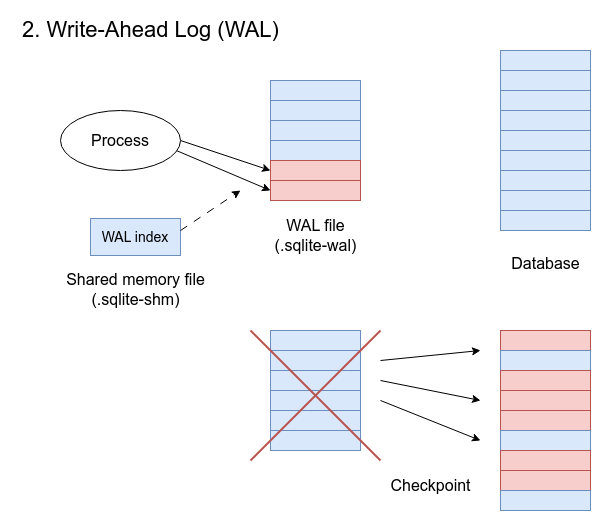

The diagram above was exported from draw.io. Its source (the exported page's mxGraphModel, read from the mxfile embedded in the PNG):
<mxGraphModel dx="992" dy="647" grid="1" gridSize="10" guides="1" tooltips="1" connect="1" arrows="1" fold="1" page="1" pageScale="1" pageWidth="827" pageHeight="1169" math="0" shadow="0">
  <root>
    <mxCell id="0" />
    <mxCell id="1" parent="0" />
    <mxCell id="oMyKSPsdt_ICszbOxOp8-1" value="" style="rounded=0;whiteSpace=wrap;html=1;fillColor=#dae8fc;strokeColor=#6c8ebf;" parent="1" vertex="1">
      <mxGeometry x="610" y="160" width="90" height="20" as="geometry" />
    </mxCell>
    <mxCell id="oMyKSPsdt_ICszbOxOp8-4" value="" style="rounded=0;whiteSpace=wrap;html=1;fillColor=#dae8fc;strokeColor=#6c8ebf;" parent="1" vertex="1">
      <mxGeometry x="610" y="180" width="90" height="20" as="geometry" />
    </mxCell>
    <mxCell id="oMyKSPsdt_ICszbOxOp8-5" value="" style="rounded=0;whiteSpace=wrap;html=1;fillColor=#dae8fc;strokeColor=#6c8ebf;" parent="1" vertex="1">
      <mxGeometry x="610" y="200" width="90" height="20" as="geometry" />
    </mxCell>
    <mxCell id="oMyKSPsdt_ICszbOxOp8-6" value="" style="rounded=0;whiteSpace=wrap;html=1;fillColor=#dae8fc;strokeColor=#6c8ebf;" parent="1" vertex="1">
      <mxGeometry x="610" y="220" width="90" height="20" as="geometry" />
    </mxCell>
    <mxCell id="oMyKSPsdt_ICszbOxOp8-7" value="" style="rounded=0;whiteSpace=wrap;html=1;fillColor=#dae8fc;strokeColor=#6c8ebf;" parent="1" vertex="1">
      <mxGeometry x="610" y="240" width="90" height="20" as="geometry" />
    </mxCell>
    <mxCell id="oMyKSPsdt_ICszbOxOp8-8" value="" style="rounded=0;whiteSpace=wrap;html=1;fillColor=#dae8fc;strokeColor=#6c8ebf;" parent="1" vertex="1">
      <mxGeometry x="610" y="260" width="90" height="20" as="geometry" />
    </mxCell>
    <mxCell id="oMyKSPsdt_ICszbOxOp8-9" value="" style="rounded=0;whiteSpace=wrap;html=1;fillColor=#dae8fc;strokeColor=#6c8ebf;" parent="1" vertex="1">
      <mxGeometry x="610" y="280" width="90" height="20" as="geometry" />
    </mxCell>
    <mxCell id="oMyKSPsdt_ICszbOxOp8-10" value="" style="rounded=0;whiteSpace=wrap;html=1;fillColor=#dae8fc;strokeColor=#6c8ebf;" parent="1" vertex="1">
      <mxGeometry x="610" y="300" width="90" height="20" as="geometry" />
    </mxCell>
    <mxCell id="oMyKSPsdt_ICszbOxOp8-11" value="" style="rounded=0;whiteSpace=wrap;html=1;fillColor=#dae8fc;strokeColor=#6c8ebf;" parent="1" vertex="1">
      <mxGeometry x="610" y="320" width="90" height="20" as="geometry" />
    </mxCell>
    <mxCell id="oMyKSPsdt_ICszbOxOp8-22" value="2. Write-Ahead Log (WAL)" style="text;html=1;align=center;verticalAlign=middle;resizable=0;points=[];autosize=1;strokeColor=none;fillColor=none;fontSize=22;" parent="1" vertex="1">
      <mxGeometry x="120" y="120" width="280" height="40" as="geometry" />
    </mxCell>
    <mxCell id="oMyKSPsdt_ICszbOxOp8-23" value="" style="rounded=0;whiteSpace=wrap;html=1;fillColor=#f8cecc;strokeColor=#b85450;" parent="1" vertex="1">
      <mxGeometry x="610" y="440" width="90" height="20" as="geometry" />
    </mxCell>
    <mxCell id="oMyKSPsdt_ICszbOxOp8-24" value="" style="rounded=0;whiteSpace=wrap;html=1;fillColor=#dae8fc;strokeColor=#6c8ebf;" parent="1" vertex="1">
      <mxGeometry x="610" y="460" width="90" height="20" as="geometry" />
    </mxCell>
    <mxCell id="oMyKSPsdt_ICszbOxOp8-25" value="" style="rounded=0;whiteSpace=wrap;html=1;fillColor=#f8cecc;strokeColor=#b85450;" parent="1" vertex="1">
      <mxGeometry x="610" y="480" width="90" height="20" as="geometry" />
    </mxCell>
    <mxCell id="oMyKSPsdt_ICszbOxOp8-26" value="" style="rounded=0;whiteSpace=wrap;html=1;fillColor=#f8cecc;strokeColor=#b85450;" parent="1" vertex="1">
      <mxGeometry x="610" y="500" width="90" height="20" as="geometry" />
    </mxCell>
    <mxCell id="oMyKSPsdt_ICszbOxOp8-27" value="" style="rounded=0;whiteSpace=wrap;html=1;fillColor=#f8cecc;strokeColor=#b85450;" parent="1" vertex="1">
      <mxGeometry x="610" y="520" width="90" height="20" as="geometry" />
    </mxCell>
    <mxCell id="oMyKSPsdt_ICszbOxOp8-28" value="" style="rounded=0;whiteSpace=wrap;html=1;fillColor=#dae8fc;strokeColor=#6c8ebf;" parent="1" vertex="1">
      <mxGeometry x="610" y="540" width="90" height="20" as="geometry" />
    </mxCell>
    <mxCell id="oMyKSPsdt_ICszbOxOp8-29" value="" style="rounded=0;whiteSpace=wrap;html=1;fillColor=#f8cecc;strokeColor=#b85450;" parent="1" vertex="1">
      <mxGeometry x="610" y="560" width="90" height="20" as="geometry" />
    </mxCell>
    <mxCell id="oMyKSPsdt_ICszbOxOp8-30" value="" style="rounded=0;whiteSpace=wrap;html=1;fillColor=#f8cecc;strokeColor=#b85450;" parent="1" vertex="1">
      <mxGeometry x="610" y="580" width="90" height="20" as="geometry" />
    </mxCell>
    <mxCell id="oMyKSPsdt_ICszbOxOp8-31" value="" style="rounded=0;whiteSpace=wrap;html=1;fillColor=#dae8fc;strokeColor=#6c8ebf;" parent="1" vertex="1">
      <mxGeometry x="610" y="600" width="90" height="20" as="geometry" />
    </mxCell>
    <mxCell id="oMyKSPsdt_ICszbOxOp8-33" value="Database" style="text;html=1;align=center;verticalAlign=middle;resizable=0;points=[];autosize=1;strokeColor=none;fillColor=none;fontSize=16;" parent="1" vertex="1">
      <mxGeometry x="610" y="358" width="90" height="30" as="geometry" />
    </mxCell>
    <mxCell id="OvhzN2E7wc3hXbPpvQ3D-1" value="" style="rounded=0;whiteSpace=wrap;html=1;fillColor=#dae8fc;strokeColor=#6c8ebf;" parent="1" vertex="1">
      <mxGeometry x="380" y="190" width="90" height="20" as="geometry" />
    </mxCell>
    <mxCell id="OvhzN2E7wc3hXbPpvQ3D-2" value="" style="rounded=0;whiteSpace=wrap;html=1;fillColor=#dae8fc;strokeColor=#6c8ebf;" parent="1" vertex="1">
      <mxGeometry x="380" y="210" width="90" height="20" as="geometry" />
    </mxCell>
    <mxCell id="OvhzN2E7wc3hXbPpvQ3D-3" value="" style="rounded=0;whiteSpace=wrap;html=1;fillColor=#dae8fc;strokeColor=#6c8ebf;" parent="1" vertex="1">
      <mxGeometry x="380" y="230" width="90" height="20" as="geometry" />
    </mxCell>
    <mxCell id="OvhzN2E7wc3hXbPpvQ3D-4" value="" style="rounded=0;whiteSpace=wrap;html=1;fillColor=#dae8fc;strokeColor=#6c8ebf;" parent="1" vertex="1">
      <mxGeometry x="380" y="250" width="90" height="20" as="geometry" />
    </mxCell>
    <mxCell id="OvhzN2E7wc3hXbPpvQ3D-5" value="" style="rounded=0;whiteSpace=wrap;html=1;fillColor=#f8cecc;strokeColor=#b85450;" parent="1" vertex="1">
      <mxGeometry x="380" y="270" width="90" height="20" as="geometry" />
    </mxCell>
    <mxCell id="OvhzN2E7wc3hXbPpvQ3D-6" value="" style="rounded=0;whiteSpace=wrap;html=1;fillColor=#f8cecc;strokeColor=#b85450;" parent="1" vertex="1">
      <mxGeometry x="380" y="290" width="90" height="20" as="geometry" />
    </mxCell>
    <mxCell id="OvhzN2E7wc3hXbPpvQ3D-7" value="" style="endArrow=classic;html=1;rounded=0;entryX=0;entryY=0.5;entryDx=0;entryDy=0;exitX=1;exitY=0.5;exitDx=0;exitDy=0;" parent="1" source="OvhzN2E7wc3hXbPpvQ3D-8" target="OvhzN2E7wc3hXbPpvQ3D-5" edge="1">
      <mxGeometry width="50" height="50" relative="1" as="geometry">
        <mxPoint x="280" y="259.5" as="sourcePoint" />
        <mxPoint x="380" y="259.5" as="targetPoint" />
      </mxGeometry>
    </mxCell>
    <mxCell id="OvhzN2E7wc3hXbPpvQ3D-8" value="Process" style="ellipse;whiteSpace=wrap;html=1;fontSize=16;" parent="1" vertex="1">
      <mxGeometry x="170" y="220" width="120" height="60" as="geometry" />
    </mxCell>
    <mxCell id="OvhzN2E7wc3hXbPpvQ3D-9" value="" style="endArrow=classic;html=1;rounded=0;entryX=0;entryY=0.5;entryDx=0;entryDy=0;exitX=0.971;exitY=0.672;exitDx=0;exitDy=0;exitPerimeter=0;" parent="1" source="OvhzN2E7wc3hXbPpvQ3D-8" edge="1">
      <mxGeometry width="50" height="50" relative="1" as="geometry">
        <mxPoint x="280" y="270" as="sourcePoint" />
        <mxPoint x="380" y="300" as="targetPoint" />
      </mxGeometry>
    </mxCell>
    <mxCell id="OvhzN2E7wc3hXbPpvQ3D-11" value="WAL file&lt;br&gt;(.sqlite-wal)" style="text;html=1;align=center;verticalAlign=middle;resizable=0;points=[];autosize=1;strokeColor=none;fillColor=none;fontSize=16;" parent="1" vertex="1">
      <mxGeometry x="370" y="320" width="110" height="50" as="geometry" />
    </mxCell>
    <mxCell id="OvhzN2E7wc3hXbPpvQ3D-12" value="" style="rounded=0;whiteSpace=wrap;html=1;fillColor=#dae8fc;strokeColor=#6c8ebf;" parent="1" vertex="1">
      <mxGeometry x="380" y="440" width="90" height="20" as="geometry" />
    </mxCell>
    <mxCell id="OvhzN2E7wc3hXbPpvQ3D-13" value="" style="rounded=0;whiteSpace=wrap;html=1;fillColor=#dae8fc;strokeColor=#6c8ebf;" parent="1" vertex="1">
      <mxGeometry x="380" y="460" width="90" height="20" as="geometry" />
    </mxCell>
    <mxCell id="OvhzN2E7wc3hXbPpvQ3D-14" value="" style="rounded=0;whiteSpace=wrap;html=1;fillColor=#dae8fc;strokeColor=#6c8ebf;" parent="1" vertex="1">
      <mxGeometry x="380" y="480" width="90" height="20" as="geometry" />
    </mxCell>
    <mxCell id="OvhzN2E7wc3hXbPpvQ3D-15" value="" style="rounded=0;whiteSpace=wrap;html=1;fillColor=#dae8fc;strokeColor=#6c8ebf;" parent="1" vertex="1">
      <mxGeometry x="380" y="500" width="90" height="20" as="geometry" />
    </mxCell>
    <mxCell id="OvhzN2E7wc3hXbPpvQ3D-16" value="" style="rounded=0;whiteSpace=wrap;html=1;fillColor=#dae8fc;strokeColor=#6c8ebf;" parent="1" vertex="1">
      <mxGeometry x="380" y="520" width="90" height="20" as="geometry" />
    </mxCell>
    <mxCell id="OvhzN2E7wc3hXbPpvQ3D-17" value="" style="rounded=0;whiteSpace=wrap;html=1;fillColor=#dae8fc;strokeColor=#6c8ebf;" parent="1" vertex="1">
      <mxGeometry x="380" y="540" width="90" height="20" as="geometry" />
    </mxCell>
    <mxCell id="OvhzN2E7wc3hXbPpvQ3D-18" value="" style="endArrow=classic;html=1;rounded=0;exitX=0.971;exitY=0.672;exitDx=0;exitDy=0;exitPerimeter=0;" parent="1" edge="1">
      <mxGeometry width="50" height="50" relative="1" as="geometry">
        <mxPoint x="490" y="490" as="sourcePoint" />
        <mxPoint x="590" y="510" as="targetPoint" />
      </mxGeometry>
    </mxCell>
    <mxCell id="OvhzN2E7wc3hXbPpvQ3D-19" value="" style="endArrow=classic;html=1;rounded=0;exitX=0.971;exitY=0.672;exitDx=0;exitDy=0;exitPerimeter=0;" parent="1" edge="1">
      <mxGeometry width="50" height="50" relative="1" as="geometry">
        <mxPoint x="490" y="510" as="sourcePoint" />
        <mxPoint x="590" y="550" as="targetPoint" />
      </mxGeometry>
    </mxCell>
    <mxCell id="OvhzN2E7wc3hXbPpvQ3D-20" value="" style="endArrow=classic;html=1;rounded=0;exitX=0.971;exitY=0.672;exitDx=0;exitDy=0;exitPerimeter=0;" parent="1" edge="1">
      <mxGeometry width="50" height="50" relative="1" as="geometry">
        <mxPoint x="490" y="470" as="sourcePoint" />
        <mxPoint x="590" y="460" as="targetPoint" />
      </mxGeometry>
    </mxCell>
    <mxCell id="OvhzN2E7wc3hXbPpvQ3D-21" value="Checkpoint" style="text;html=1;align=center;verticalAlign=middle;resizable=0;points=[];autosize=1;strokeColor=none;fillColor=none;fontSize=16;" parent="1" vertex="1">
      <mxGeometry x="490" y="580" width="100" height="30" as="geometry" />
    </mxCell>
    <mxCell id="OvhzN2E7wc3hXbPpvQ3D-22" value="" style="endArrow=none;html=1;rounded=0;strokeWidth=2;fillColor=#f8cecc;strokeColor=#b85450;" parent="1" edge="1">
      <mxGeometry width="50" height="50" relative="1" as="geometry">
        <mxPoint x="360" y="570" as="sourcePoint" />
        <mxPoint x="490" y="440" as="targetPoint" />
      </mxGeometry>
    </mxCell>
    <mxCell id="OvhzN2E7wc3hXbPpvQ3D-23" value="" style="endArrow=none;html=1;rounded=0;strokeWidth=2;fillColor=#f8cecc;strokeColor=#b85450;" parent="1" edge="1">
      <mxGeometry width="50" height="50" relative="1" as="geometry">
        <mxPoint x="490" y="570" as="sourcePoint" />
        <mxPoint x="360" y="440" as="targetPoint" />
      </mxGeometry>
    </mxCell>
    <mxCell id="OvhzN2E7wc3hXbPpvQ3D-24" value="WAL index" style="rounded=0;whiteSpace=wrap;html=1;fillColor=#dae8fc;strokeColor=#6c8ebf;fontSize=14;" parent="1" vertex="1">
      <mxGeometry x="200" y="328" width="90" height="37" as="geometry" />
    </mxCell>
    <mxCell id="D5tlC4KdFrjqjKfqvcfc-1" value="Shared memory&amp;nbsp;file&lt;br&gt;(.sqlite-shm)" style="text;html=1;align=center;verticalAlign=middle;resizable=0;points=[];autosize=1;strokeColor=none;fillColor=none;fontSize=16;spacing=2;" vertex="1" parent="1">
      <mxGeometry x="165" y="374" width="160" height="50" as="geometry" />
    </mxCell>
    <mxCell id="D5tlC4KdFrjqjKfqvcfc-2" value="" style="endArrow=classic;html=1;rounded=0;exitX=0.971;exitY=0.672;exitDx=0;exitDy=0;exitPerimeter=0;dashed=1;dashPattern=8 8;" edge="1" parent="1">
      <mxGeometry width="50" height="50" relative="1" as="geometry">
        <mxPoint x="290" y="340" as="sourcePoint" />
        <mxPoint x="350" y="300" as="targetPoint" />
      </mxGeometry>
    </mxCell>
  </root>
</mxGraphModel>